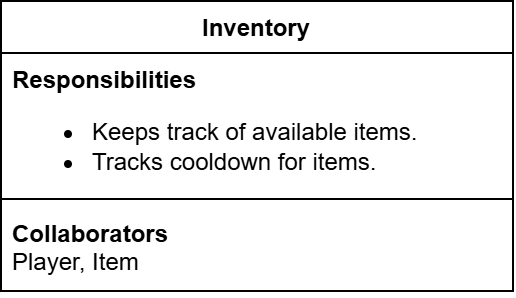

The diagram above was exported from draw.io. Its source (the exported page's mxGraphModel, read from the mxfile embedded in the PNG):
<mxGraphModel dx="1170" dy="781" grid="1" gridSize="10" guides="1" tooltips="1" connect="1" arrows="1" fold="1" page="1" pageScale="1" pageWidth="827" pageHeight="1169" math="0" shadow="0">
  <root>
    <mxCell id="0" />
    <mxCell id="1" parent="0" />
    <mxCell id="2" parent="1" style="swimlane;fontStyle=1;align=center;verticalAlign=top;childLayout=stackLayout;horizontal=1;startSize=26;horizontalStack=0;resizeParent=1;resizeParentMax=0;resizeLast=0;collapsible=1;marginBottom=0;whiteSpace=wrap;html=1;" value="Inventory" vertex="1">
      <mxGeometry height="145" width="256" x="1050" y="98" as="geometry" />
    </mxCell>
    <mxCell id="3" parent="2" style="text;strokeColor=none;fillColor=none;align=left;verticalAlign=top;spacingLeft=4;spacingRight=4;overflow=hidden;rotatable=0;points=[[0,0.5],[1,0.5]];portConstraint=eastwest;whiteSpace=wrap;html=1;" value="&lt;b&gt;Responsibilities&lt;/b&gt;&lt;div&gt;&lt;ul&gt;&lt;li&gt;Keeps track of available items.&lt;/li&gt;&lt;li&gt;Tracks cooldown for items.&lt;/li&gt;&lt;/ul&gt;&lt;/div&gt;" vertex="1">
      <mxGeometry height="69" width="256" y="26" as="geometry" />
    </mxCell>
    <mxCell id="4" parent="2" style="line;strokeWidth=1;fillColor=none;align=left;verticalAlign=middle;spacingTop=-1;spacingLeft=3;spacingRight=3;rotatable=0;labelPosition=right;points=[];portConstraint=eastwest;strokeColor=inherit;labelPerimeter=1;" value="" vertex="1">
      <mxGeometry height="8" width="256" y="95" as="geometry" />
    </mxCell>
    <mxCell id="5" parent="2" style="text;strokeColor=none;fillColor=none;align=left;verticalAlign=top;spacingLeft=4;spacingRight=4;overflow=hidden;rotatable=0;points=[[0,0.5],[1,0.5]];portConstraint=eastwest;whiteSpace=wrap;html=1;" value="&lt;b&gt;Collaborators&lt;/b&gt;&lt;div&gt;Player, Item&lt;/div&gt;" vertex="1">
      <mxGeometry height="42" width="256" y="103" as="geometry" />
    </mxCell>
  </root>
</mxGraphModel>